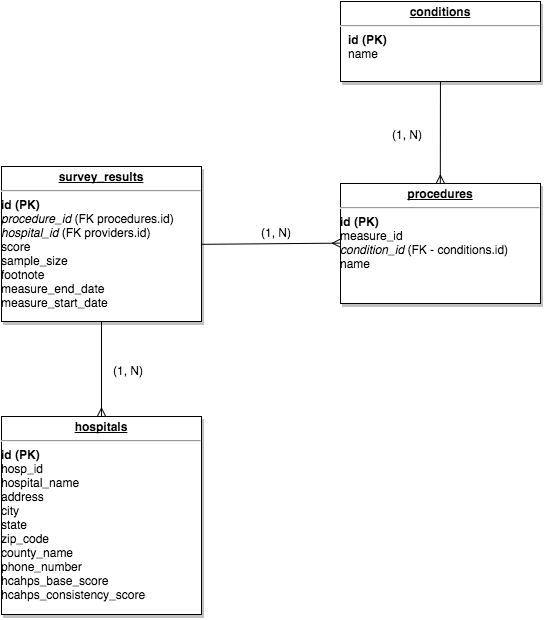

The diagram above was exported from draw.io. Its source (the exported page's mxGraphModel, read from the mxfile embedded in the PNG):
<mxGraphModel dx="1920" dy="1246" grid="1" gridSize="10" guides="1" tooltips="1" connect="1" arrows="1" fold="1" page="0" pageScale="1" pageWidth="826" pageHeight="1169" background="#ffffff" math="0" shadow="0">
  <root>
    <mxCell id="0" style=";html=1;" />
    <mxCell id="1" style=";html=1;" parent="0" />
    <mxCell id="19" value="&lt;p style=&quot;margin: 0px ; margin-top: 4px ; text-align: center ; text-decoration: underline&quot;&gt;&lt;b&gt;procedures&lt;/b&gt;&lt;/p&gt;&lt;hr&gt;&lt;div&gt;&lt;b&gt;id (PK)&lt;/b&gt;&lt;/div&gt;&lt;div&gt;measure_id&lt;/div&gt;&lt;div&gt;&lt;i&gt;condition_id&lt;/i&gt; (FK - conditions.id)&lt;/div&gt;&lt;div&gt;&lt;span style=&quot;line-height: 1.2&quot;&gt;name&lt;/span&gt;&lt;/div&gt;" style="verticalAlign=top;align=left;overflow=fill;fontSize=12;fontFamily=Helvetica;strokeColor=#000000;shadow=1;fillColor=#FFFFFF;fontColor=#000000;spacingLeft=2;html=1;" parent="1" vertex="1">
      <mxGeometry x="39" y="52" width="200" height="120" as="geometry" />
    </mxCell>
    <mxCell id="26c31c4c6054ae58-120" value="" style="edgeStyle=none;rounded=1;html=1;startArrow=none;startFill=0;endArrow=ERmany;endFill=0;jettySize=auto;orthogonalLoop=1;strokeColor=#000000;entryX=0.5;entryY=0;" edge="1" parent="1" source="20" target="19">
      <mxGeometry relative="1" as="geometry">
        <mxPoint x="180" y="30" as="targetPoint" />
      </mxGeometry>
    </mxCell>
    <mxCell id="20" value="&lt;p style=&quot;margin: 0px ; margin-top: 4px ; text-align: center ; text-decoration: underline&quot;&gt;&lt;strong&gt;conditions&lt;/strong&gt;&lt;/p&gt;&lt;hr&gt;&lt;p style=&quot;margin: 0px ; margin-left: 8px&quot;&gt;&lt;b&gt;id (PK)&lt;/b&gt;&lt;/p&gt;&lt;p style=&quot;margin: 0px ; margin-left: 8px&quot;&gt;name&lt;/p&gt;" style="verticalAlign=top;align=left;overflow=fill;fontSize=12;fontFamily=Helvetica;html=1;strokeColor=#000000;shadow=1;fillColor=#FFFFFF;fontColor=#000000;" parent="1" vertex="1">
      <mxGeometry x="39" y="-130" width="200" height="80" as="geometry" />
    </mxCell>
    <mxCell id="26c31c4c6054ae58-117" style="edgeStyle=none;rounded=1;html=1;exitX=1;exitY=0.5;entryX=0;entryY=0.5;startArrow=none;startFill=0;endArrow=ERmany;endFill=0;jettySize=auto;orthogonalLoop=1;strokeColor=#000000;" edge="1" parent="1" source="21" target="19">
      <mxGeometry relative="1" as="geometry" />
    </mxCell>
    <mxCell id="21" value="&lt;p style=&quot;margin: 0px ; margin-top: 4px ; text-align: center ; text-decoration: underline&quot;&gt;&lt;strong&gt;survey_results&lt;/strong&gt;&lt;/p&gt;&lt;hr&gt;&lt;div&gt;&lt;b&gt;id (PK)&lt;/b&gt;&lt;/div&gt;&lt;div&gt;&lt;i&gt;procedure_id&lt;/i&gt; (FK procedures.id)&lt;/div&gt;&lt;div&gt;&lt;i&gt;hospital_id&lt;/i&gt; (FK providers.id)&lt;/div&gt;&lt;div&gt;score&lt;/div&gt;&lt;div&gt;sample_size&lt;/div&gt;&lt;div&gt;footnote&lt;/div&gt;&lt;div&gt;measure_end_date&lt;/div&gt;&lt;div&gt;measure_start_date&lt;/div&gt;" style="verticalAlign=top;align=left;overflow=fill;fontSize=12;fontFamily=Helvetica;html=1;strokeColor=#000000;shadow=1;fillColor=#FFFFFF;fontColor=#000000;" parent="1" vertex="1">
      <mxGeometry x="-300" y="35" width="200" height="155" as="geometry" />
    </mxCell>
    <mxCell id="26c31c4c6054ae58-114" style="edgeStyle=none;rounded=1;html=1;exitX=0.5;exitY=0;entryX=0.5;entryY=1;startArrow=ERmany;startFill=0;endArrow=none;endFill=0;jettySize=auto;orthogonalLoop=1;strokeColor=#000000;" edge="1" parent="1" source="25" target="21">
      <mxGeometry relative="1" as="geometry" />
    </mxCell>
    <mxCell id="25" value="&lt;p style=&quot;margin: 0px ; margin-top: 4px ; text-align: center ; text-decoration: underline&quot;&gt;&lt;strong&gt;hospitals&lt;/strong&gt;&lt;/p&gt;&lt;hr&gt;&lt;div&gt;&lt;b&gt;id (PK)&lt;/b&gt;&lt;/div&gt;&lt;div&gt;hosp_id&lt;/div&gt;&lt;div&gt;hospital_name&lt;/div&gt;&lt;div&gt;address&lt;/div&gt;&lt;div&gt;city&lt;/div&gt;&lt;div&gt;state&lt;/div&gt;&lt;div&gt;zip_code&lt;/div&gt;&lt;div&gt;county_name&lt;/div&gt;&lt;div&gt;phone_number&lt;/div&gt;&lt;div&gt;hcahps_base_score&lt;/div&gt;&lt;div&gt;hcahps_consistency_score&lt;/div&gt;" style="verticalAlign=top;align=left;overflow=fill;fontSize=12;fontFamily=Helvetica;html=1;strokeColor=#000000;shadow=1;fillColor=#FFFFFF;fontColor=#000000;" parent="1" vertex="1">
      <mxGeometry x="-300" y="285" width="200" height="198" as="geometry" />
    </mxCell>
    <mxCell id="26c31c4c6054ae58-116" value="(1, N)" style="text;html=1;resizable=0;points=[];autosize=1;align=left;verticalAlign=top;spacingTop=-4;" vertex="1" parent="1">
      <mxGeometry x="-190" y="230" width="50" height="20" as="geometry" />
    </mxCell>
    <mxCell id="26c31c4c6054ae58-118" value="(1, N)" style="text;html=1;resizable=0;points=[];autosize=1;align=left;verticalAlign=top;spacingTop=-4;" vertex="1" parent="1">
      <mxGeometry x="-42" y="92" width="50" height="20" as="geometry" />
    </mxCell>
    <mxCell id="26c31c4c6054ae58-121" value="(1, N)" style="text;html=1;resizable=0;points=[];autosize=1;align=left;verticalAlign=top;spacingTop=-4;" vertex="1" parent="1">
      <mxGeometry x="89" y="-6" width="50" height="20" as="geometry" />
    </mxCell>
  </root>
</mxGraphModel>